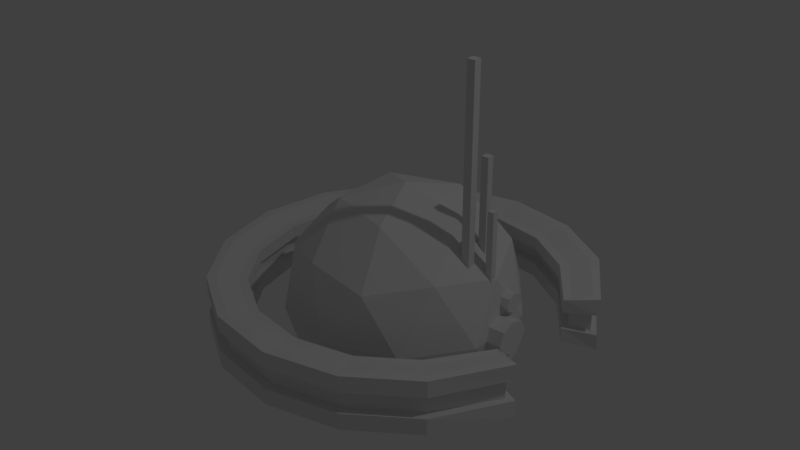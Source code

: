 # Source: spread.blend  (saved by Blender 2.79.0; exported with 4.5.12 LTS)
import bpy
from mathutils import Matrix  # noqa: F401  (used for matrix-valued properties, if any)

bpy.ops.wm.read_factory_settings(use_empty=True)
scene = bpy.context.scene
scene.name = 'Scene'

# ---- collections
col_collection_1 = bpy.data.collections.new('Collection 1'); scene.collection.children.link(col_collection_1)

# ---- world
world_world = bpy.data.worlds.new('World'); scene.world = world_world
world_world.color = (0.05088, 0.05088, 0.05088)
world_world.use_sun_shadow = False
world_world.sun_shadow_jitter_overblur = 0.0
world_world.cycles.sampling_method = 'MANUAL'

# ---- lights
light_lamp = bpy.data.lights.new('Lamp', 'POINT')
light_lamp.transmission_factor = 0.0
light_lamp.cutoff_distance = 30.0
light_lamp.energy = 100.0
light_lamp.shadow_buffer_clip_start = 1.001
light_lamp.shadow_soft_size = 0.1
light_lamp.shadow_maximum_resolution = 0.006
light_lamp.use_absolute_resolution = True

# ---- meshes
me_cylinder_002 = bpy.data.meshes.new('Cylinder.002')
me_cylinder_002.from_pydata([(-2.09e-08, 0.8853, -0.123), (-2.09e-08, 0.8853, 0.123), (0.3388, 0.818, -0.123), (0.3388, 0.818, 0.123), (0.626, 0.626, -0.123), (0.626, 0.626, 0.123), (0.818, 0.3388, -0.123), (0.818, 0.3388, 0.123), (0.818, -0.3388, -0.123), (0.818, -0.3388, 0.123), (0.626, -0.626, -0.123), (0.626, -0.626, 0.123), (0.3388, -0.818, -0.123), (0.3388, -0.818, 0.123), (1.327e-07, -0.8853, -0.123), (1.327e-07, -0.8853, 0.123), (-0.3388, -0.818, -0.123), (-0.3388, -0.818, 0.123), (-0.626, -0.626, -0.123), (-0.626, -0.626, 0.123), (-0.818, -0.3388, -0.123), (-0.818, -0.3388, 0.123), (-0.8853, 4.086e-09, -0.123), (-0.8853, 4.086e-09, 0.123), (-0.818, 0.3388, -0.123), (-0.818, 0.3388, 0.123), (-0.626, 0.626, -0.123), (-0.626, 0.626, 0.123), (-0.3388, 0.818, -0.123), (-0.3388, 0.818, 0.123), (0.0, 1.0, -0.15), (0.3827, 0.9239, -0.15), (0.3827, 0.9239, 0.15), (0.0, 1.0, 0.15), (0.7071, 0.7071, -0.15), (0.7071, 0.7071, 0.15), (0.9239, 0.3827, -0.15), (0.9239, 0.3827, 0.15), (0.9239, -0.3827, -0.15), (0.9239, -0.3827, 0.15), (0.7071, -0.7071, -0.15), (0.7071, -0.7071, 0.15), (0.3827, -0.9239, -0.15), (0.3827, -0.9239, 0.15), (1.51e-07, -1.0, -0.15), (1.51e-07, -1.0, 0.15), (-0.3827, -0.9239, -0.15), (-0.3827, -0.9239, 0.15), (-0.7071, -0.7071, -0.15), (-0.7071, -0.7071, 0.15), (-0.9239, -0.3827, -0.15), (-0.9239, -0.3827, 0.15), (-1.0, 1.192e-08, -0.15), (-1.0, 1.192e-08, 0.15), (-0.9239, 0.3827, -0.15), (-0.9239, 0.3827, 0.15), (-0.7071, 0.7071, -0.15), (-0.7071, 0.7071, 0.15), (-0.3827, 0.9239, -0.15), (-0.3827, 0.9239, 0.15), (0.0, 1.0, -0.05868), (0.0, 1.0, 0.05868), (0.3827, 0.9239, 0.05868), (0.3827, 0.9239, -0.05868), (0.7071, 0.7071, 0.05868), (0.7071, 0.7071, -0.05868), (0.9239, 0.3827, 0.05868), (0.9239, 0.3827, -0.05868), (0.9239, -0.3827, 0.05868), (0.9239, -0.3827, -0.05868), (0.7071, -0.7071, 0.05868), (0.7071, -0.7071, -0.05868), (0.3827, -0.9239, 0.05868), (0.3827, -0.9239, -0.05868), (1.49e-07, -1.0, 0.05868), (1.49e-07, -1.0, -0.05868), (-0.3827, -0.9239, 0.05868), (-0.3827, -0.9239, -0.05868), (-0.7071, -0.7071, 0.05868), (-0.7071, -0.7071, -0.05868), (-0.9239, -0.3827, 0.05868), (-0.9239, -0.3827, -0.05868), (-1.0, 1.192e-08, 0.05868), (-1.0, 1.192e-08, -0.05868), (-0.9239, 0.3827, 0.05868), (-0.9239, 0.3827, -0.05868), (-0.7071, 0.7071, 0.05868), (-0.7071, 0.7071, -0.05868), (-0.3827, 0.9239, 0.05868), (-0.3827, 0.9239, -0.05868), (-2.235e-08, 0.8853, -0.04813), (-2.235e-08, 0.8853, 0.04813), (-0.3388, 0.818, 0.04813), (-0.3388, 0.818, -0.04813), (-0.626, 0.626, 0.04813), (-0.626, 0.626, -0.04813), (-0.818, 0.3388, 0.04813), (-0.818, 0.3388, -0.04813), (-0.8853, 4.086e-09, 0.04813), (-0.8853, 4.086e-09, -0.04813), (-0.818, -0.3388, 0.04813), (-0.818, -0.3388, -0.04813), (-0.626, -0.626, 0.04813), (-0.626, -0.626, -0.04813), (-0.3388, -0.818, 0.04813), (-0.3388, -0.818, -0.04813), (1.341e-07, -0.8853, 0.04813), (1.341e-07, -0.8853, -0.04813), (0.3388, -0.818, 0.04813), (0.3388, -0.818, -0.04813), (0.626, -0.626, 0.04813), (0.626, -0.626, -0.04813), (0.818, -0.3388, 0.04813), (0.818, -0.3388, -0.04813), (0.818, 0.3388, 0.04813), (0.818, 0.3388, -0.04813), (0.626, 0.626, 0.04813), (0.626, 0.626, -0.04813), (0.3388, 0.818, 0.04813), (0.3388, 0.818, -0.04813), (8.221e-09, 1.05, -0.15), (0.4018, 0.9701, -0.15), (0.4018, 0.9701, 0.15), (9.189e-09, 1.05, 0.15), (7.451e-09, 1.05, 0.05868), (0.4018, 0.9701, -0.05868), (0.7425, 0.7425, -0.15), (0.7425, 0.7425, 0.15), (0.7425, 0.7425, -0.05868), (0.9729, 0.3728, -0.15), (0.9729, 0.3728, 0.15), (0.9709, 0.3656, -0.05868), (0.9709, -0.3656, -0.05868), (0.9729, -0.3728, -0.15), (0.7425, -0.7425, -0.15), (0.7425, -0.7425, 0.15), (0.9729, -0.3728, 0.15), (0.7425, -0.7425, -0.05868), (0.4018, -0.9701, -0.15), (0.4018, -0.9701, 0.15), (0.4018, -0.9701, -0.05868), (1.582e-07, -1.05, -0.15), (1.582e-07, -1.05, 0.15), (1.565e-07, -1.05, -0.05868), (-0.4018, -0.9701, -0.15), (-0.4018, -0.9701, 0.15), (-0.4018, -0.9701, -0.05868), (-0.7425, -0.7425, -0.15), (-0.7425, -0.7425, 0.15), (-0.7425, -0.7425, -0.05868), (-0.9701, -0.4018, -0.15), (-0.9701, -0.4018, 0.15), (-0.9701, -0.4018, -0.05868), (-1.05, 1.531e-08, -0.15), (-1.05, 1.531e-08, 0.15), (-1.05, 1.531e-08, -0.05868), (-0.9701, 0.4018, -0.15), (-0.9701, 0.4018, 0.15), (-0.9701, 0.4018, -0.05868), (-0.7425, 0.7425, -0.15), (-0.7425, 0.7425, 0.15), (-0.7425, 0.7425, -0.05868), (-0.4018, 0.9701, -0.15), (-0.4018, 0.9701, 0.15), (-0.4018, 0.9701, -0.05868), (-3.106e-08, 0.8353, -0.123), (0.3197, 0.7718, -0.123), (0.3197, 0.7718, 0.123), (-3.106e-08, 0.8353, 0.123), (0.5907, 0.5907, -0.123), (0.5907, 0.5907, 0.123), (0.8061, 0.2902, -0.123), (0.8061, 0.2902, 0.123), (0.8061, -0.2902, -0.123), (0.5907, -0.5907, -0.123), (0.5907, -0.5907, 0.123), (0.8061, -0.2902, 0.123), (0.3197, -0.7718, -0.123), (0.3197, -0.7718, 0.123), (1.245e-07, -0.8353, -0.123), (1.245e-07, -0.8353, 0.123), (-0.3197, -0.7718, -0.123), (-0.3197, -0.7718, 0.123), (-0.5907, -0.5907, -0.123), (-0.5907, -0.5907, 0.123), (-0.7718, -0.3197, -0.123), (-0.7718, -0.3197, 0.123), (-0.8353, -2.664e-10, -0.123), (-0.8353, -2.664e-10, 0.123), (-0.7718, 0.3197, -0.123), (-0.7718, 0.3197, 0.123), (-0.5907, 0.5907, -0.123), (-0.5907, 0.5907, 0.123), (-0.3197, 0.7718, -0.123), (-0.3197, 0.7718, 0.123), (-3.353e-08, 0.8353, 0.04813), (-0.3197, 0.7718, -0.04813), (-0.5907, 0.5907, -0.04813), (-0.7718, 0.3197, -0.04813), (-0.8353, -2.664e-10, -0.04813), (-0.7718, -0.3197, -0.04813), (-0.5907, -0.5907, -0.04813), (-0.3197, -0.7718, -0.04813), (1.267e-07, -0.8353, -0.04813), (0.3197, -0.7718, -0.04813), (0.5907, -0.5907, -0.04813), (0.8015, -0.2916, -0.04813), (0.8015, 0.2916, -0.04813), (0.5907, 0.5907, -0.04813), (0.3197, 0.7718, -0.04813), (7.451e-09, 1.05, -0.05868), (0.4018, 0.9701, 0.05868), (0.7425, 0.7425, 0.05868), (0.9709, 0.3656, 0.05868), (0.9709, -0.3656, 0.05868), (0.7425, -0.7425, 0.05868), (0.4018, -0.9701, 0.05868), (1.565e-07, -1.05, 0.05868), (-0.4018, -0.9701, 0.05868), (-0.7425, -0.7425, 0.05868), (-0.9701, -0.4018, 0.05868), (-1.05, 1.531e-08, 0.05868), (-0.9701, 0.4018, 0.05868), (-0.7425, 0.7425, 0.05868), (-0.4018, 0.9701, 0.05868), (-3.353e-08, 0.8353, -0.04813), (-0.3197, 0.7718, 0.04813), (-0.5907, 0.5907, 0.04813), (-0.7718, 0.3197, 0.04813), (-0.8353, -2.664e-10, 0.04813), (-0.7718, -0.3197, 0.04813), (-0.5907, -0.5907, 0.04813), (-0.3197, -0.7718, 0.04813), (1.267e-07, -0.8353, 0.04813), (0.3197, -0.7718, 0.04813), (0.5907, -0.5907, 0.04813), (0.8015, -0.2916, 0.04813), (0.8015, 0.2916, 0.04813), (0.5907, 0.5907, 0.04813), (0.3197, 0.7718, 0.04813)], [], [(70, 68, 214, 215), (1, 29, 194, 168), (69, 71, 137, 132), (43, 45, 142, 139), (28, 0, 165, 193), (72, 70, 215, 216), (44, 42, 138, 141), (29, 27, 192, 194), (71, 73, 140, 137), (26, 28, 193, 191), (74, 72, 216, 217), (41, 43, 139, 135), (27, 25, 190, 192), (73, 75, 143, 140), (42, 40, 134, 138), (24, 26, 191, 189), (76, 74, 217, 218), (25, 23, 188, 190), (2, 0, 30, 31), (1, 3, 32, 33), (4, 2, 31, 34), (3, 5, 35, 32), (6, 4, 34, 36), (5, 7, 37, 35), (10, 8, 38, 40), (9, 11, 41, 39), (12, 10, 40, 42), (11, 13, 43, 41), (14, 12, 42, 44), (13, 15, 45, 43), (16, 14, 44, 46), (15, 17, 47, 45), (18, 16, 46, 48), (17, 19, 49, 47), (20, 18, 48, 50), (19, 21, 51, 49), (22, 20, 50, 52), (21, 23, 53, 51), (24, 22, 52, 54), (23, 25, 55, 53), (26, 24, 54, 56), (25, 27, 57, 55), (28, 26, 56, 58), (27, 29, 59, 57), (0, 28, 58, 30), (29, 1, 33, 59), (75, 77, 146, 143), (39, 41, 135, 136), (22, 24, 189, 187), (78, 76, 218, 219), (40, 38, 133, 134), (23, 21, 186, 188), (77, 79, 149, 146), (20, 22, 187, 185), (80, 78, 219, 220), (21, 19, 184, 186), (79, 81, 152, 149), (35, 37, 130, 127), (18, 20, 185, 183), (119, 118, 91, 90), (82, 80, 220, 221), (117, 116, 118, 119), (36, 34, 126, 129), (115, 114, 116, 117), (19, 17, 182, 184), (111, 110, 112, 113), (81, 83, 155, 152), (109, 108, 110, 111), (16, 18, 183, 181), (107, 106, 108, 109), (84, 82, 221, 222), (105, 104, 106, 107), (32, 35, 127, 122), (103, 102, 104, 105), (17, 15, 180, 182), (101, 100, 102, 103), (83, 85, 158, 155), (99, 98, 100, 101), (34, 31, 121, 126), (97, 96, 98, 99), (14, 16, 181, 179), (95, 94, 96, 97), (86, 84, 222, 223), (90, 91, 92, 93), (15, 13, 178, 180), (89, 88, 61, 60), (85, 87, 161, 158), (87, 86, 88, 89), (12, 14, 179, 177), (93, 92, 94, 95), (94, 92, 226, 227), (85, 84, 86, 87), (33, 32, 122, 123), (83, 82, 84, 85), (13, 11, 175, 178), (81, 80, 82, 83), (93, 95, 197, 196), (79, 78, 80, 81), (31, 30, 120, 121), (77, 76, 78, 79), (10, 12, 177, 174), (75, 74, 76, 77), (88, 86, 223, 224), (73, 72, 74, 75), (11, 9, 176, 175), (71, 70, 72, 73), (87, 89, 164, 161), (69, 68, 70, 71), (8, 10, 174, 173), (69, 113, 112, 68), (61, 88, 224, 124), (67, 66, 114, 115), (7, 5, 170, 172), (65, 64, 66, 67), (89, 60, 210, 164), (63, 62, 64, 65), (4, 6, 171, 169), (60, 61, 62, 63), (124, 123, 122, 211), (211, 122, 127, 212), (212, 127, 130, 213), (213, 130, 172, 237), (214, 236, 176, 136), (214, 136, 135, 215), (215, 135, 139, 216), (216, 139, 142, 217), (217, 142, 145, 218), (218, 145, 148, 219), (219, 148, 151, 220), (220, 151, 154, 221), (221, 154, 157, 222), (222, 157, 160, 223), (226, 194, 192, 227), (223, 160, 163, 224), (224, 163, 123, 124), (195, 168, 194, 226), (227, 192, 190, 228), (228, 190, 188, 229), (229, 188, 186, 230), (230, 186, 184, 231), (231, 184, 182, 232), (232, 182, 180, 233), (233, 180, 178, 234), (234, 178, 175, 235), (235, 175, 176, 236), (237, 172, 170, 238), (238, 170, 167, 239), (239, 167, 168, 195), (166, 209, 225, 165), (169, 208, 209, 166), (171, 207, 208, 169), (174, 205, 206, 173), (177, 204, 205, 174), (179, 203, 204, 177), (181, 202, 203, 179), (183, 201, 202, 181), (185, 200, 201, 183), (187, 199, 200, 185), (189, 198, 199, 187), (191, 197, 198, 189), (165, 225, 196, 193), (162, 164, 210, 120), (159, 161, 164, 162), (193, 196, 197, 191), (156, 158, 161, 159), (153, 155, 158, 156), (150, 152, 155, 153), (147, 149, 152, 150), (144, 146, 149, 147), (141, 143, 146, 144), (138, 140, 143, 141), (134, 137, 140, 138), (133, 132, 137, 134), (133, 173, 206, 132), (129, 131, 207, 171), (126, 128, 131, 129), (121, 125, 128, 126), (120, 210, 125, 121), (46, 44, 141, 144), (113, 69, 132, 206), (45, 47, 145, 142), (68, 112, 236, 214), (119, 90, 225, 209), (67, 115, 207, 131), (91, 118, 239, 195), (48, 46, 144, 147), (114, 66, 213, 237), (117, 119, 209, 208), (47, 49, 148, 145), (65, 67, 131, 128), (118, 116, 238, 239), (66, 64, 212, 213), (6, 36, 129, 171), (115, 117, 208, 207), (50, 48, 147, 150), (63, 65, 128, 125), (37, 7, 172, 130), (116, 114, 237, 238), (49, 51, 151, 148), (64, 62, 211, 212), (38, 8, 173, 133), (111, 113, 206, 205), (60, 63, 125, 210), (9, 39, 136, 176), (112, 110, 235, 236), (52, 50, 150, 153), (62, 61, 124, 211), (109, 111, 205, 204), (51, 53, 154, 151), (110, 108, 234, 235), (107, 109, 204, 203), (54, 52, 153, 156), (108, 106, 233, 234), (53, 55, 157, 154), (105, 107, 203, 202), (106, 104, 232, 233), (56, 54, 156, 159), (103, 105, 202, 201), (55, 57, 160, 157), (104, 102, 231, 232), (101, 103, 201, 200), (58, 56, 159, 162), (102, 100, 230, 231), (57, 59, 163, 160), (99, 101, 200, 199), (100, 98, 229, 230), (30, 58, 162, 120), (97, 99, 199, 198), (59, 33, 123, 163), (98, 96, 228, 229), (0, 2, 166, 165), (95, 97, 198, 197), (3, 1, 168, 167), (96, 94, 227, 228), (2, 4, 169, 166), (90, 93, 196, 225), (5, 3, 167, 170), (92, 91, 195, 226)])
_uv = me_cylinder_002.uv_layers.new(name='UVMap')
_uv.uv.foreach_set('vector', [0.8104, 0.7805, 0.8413, 0.7033, 0.8501, 0.6978, 0.819, 0.7865, 0.4402, 0.6649, 0.3742, 0.6366, 0.3799, 0.6277, 0.4423, 0.6544, 0.322, 0.5785, 0.3529, 0.6557, 0.3443, 0.6617, 0.3132, 0.573, 0.591, 0.3009, 0.5164, 0.2689, 0.5184, 0.2584, 0.5967, 0.292, 0.6372, 0.503, 0.5711, 0.5313, 0.5691, 0.5208, 0.6315, 0.4941, 0.7532, 0.8396, 0.8104, 0.7805, 0.819, 0.7865, 0.759, 0.8485, 0.495, 0.1353, 0.4204, 0.1673, 0.4147, 0.1584, 0.493, 0.1248, 0.3742, 0.6366, 0.3236, 0.5843, 0.3322, 0.5783, 0.3799, 0.6277, 0.3529, 0.6557, 0.41, 0.7148, 0.4043, 0.7237, 0.3443, 0.6617, 0.6878, 0.4507, 0.6372, 0.503, 0.6315, 0.4941, 0.6792, 0.4447, 0.6786, 0.8716, 0.7532, 0.8396, 0.759, 0.8485, 0.6806, 0.8821, 0.6481, 0.36, 0.591, 0.3009, 0.5967, 0.292, 0.6567, 0.354, 0.3236, 0.5843, 0.2963, 0.5159, 0.3064, 0.5138, 0.3322, 0.5783, 0.41, 0.7148, 0.4847, 0.7468, 0.4826, 0.7573, 0.4043, 0.7237, 0.4204, 0.1673, 0.3633, 0.2264, 0.3547, 0.2204, 0.4147, 0.1584, 0.7151, 0.3823, 0.6878, 0.4507, 0.6792, 0.4447, 0.705, 0.3803, 0.5978, 0.8716, 0.6786, 0.8716, 0.6806, 0.8821, 0.5958, 0.8821, 0.2963, 0.5159, 0.2963, 0.442, 0.3064, 0.4441, 0.3064, 0.5138, 0.4996, 0.5313, 0.5711, 0.5313, 0.5758, 0.5554, 0.495, 0.5554, 0.4402, 0.6649, 0.5118, 0.6649, 0.5164, 0.689, 0.4356, 0.689, 0.4336, 0.503, 0.4996, 0.5313, 0.495, 0.5554, 0.4204, 0.5234, 0.5118, 0.6649, 0.5778, 0.6366, 0.591, 0.657, 0.5164, 0.689, 0.383, 0.4507, 0.4336, 0.503, 0.4204, 0.5234, 0.3633, 0.4643, 0.5778, 0.6366, 0.6284, 0.5843, 0.6481, 0.5979, 0.591, 0.657, 0.383, 0.24, 0.3556, 0.3084, 0.3324, 0.3036, 0.3633, 0.2264, 0.6558, 0.442, 0.6284, 0.3736, 0.6481, 0.36, 0.679, 0.4372, 0.4336, 0.1877, 0.383, 0.24, 0.3633, 0.2264, 0.4204, 0.1673, 0.6284, 0.3736, 0.5778, 0.3213, 0.591, 0.3009, 0.6481, 0.36, 0.4996, 0.1594, 0.4336, 0.1877, 0.4204, 0.1673, 0.495, 0.1353, 0.5778, 0.3213, 0.5118, 0.293, 0.5164, 0.2689, 0.591, 0.3009, 0.5711, 0.1594, 0.4996, 0.1594, 0.495, 0.1353, 0.5758, 0.1353, 0.5118, 0.293, 0.4402, 0.293, 0.4356, 0.2689, 0.5164, 0.2689, 0.6372, 0.1877, 0.5711, 0.1594, 0.5758, 0.1353, 0.6504, 0.1673, 0.4402, 0.293, 0.3742, 0.3213, 0.361, 0.3009, 0.4356, 0.2689, 0.6878, 0.24, 0.6372, 0.1877, 0.6504, 0.1673, 0.7075, 0.2264, 0.3742, 0.3213, 0.3236, 0.3736, 0.3039, 0.36, 0.361, 0.3009, 0.7151, 0.3084, 0.6878, 0.24, 0.7075, 0.2264, 0.7384, 0.3036, 0.3236, 0.3736, 0.2963, 0.442, 0.273, 0.4372, 0.3039, 0.36, 0.7151, 0.3823, 0.7151, 0.3084, 0.7384, 0.3036, 0.7384, 0.3871, 0.2963, 0.442, 0.2963, 0.5159, 0.273, 0.5207, 0.273, 0.4372, 0.6878, 0.4507, 0.7151, 0.3823, 0.7384, 0.3871, 0.7075, 0.4643, 0.2963, 0.5159, 0.3236, 0.5843, 0.3039, 0.5979, 0.273, 0.5207, 0.6372, 0.503, 0.6878, 0.4507, 0.7075, 0.4643, 0.6504, 0.5234, 0.3236, 0.5843, 0.3742, 0.6366, 0.361, 0.657, 0.3039, 0.5979, 0.5711, 0.5313, 0.6372, 0.503, 0.6504, 0.5234, 0.5758, 0.5554, 0.3742, 0.6366, 0.4402, 0.6649, 0.4356, 0.689, 0.361, 0.657, 0.4847, 0.7468, 0.5654, 0.7468, 0.5675, 0.7573, 0.4826, 0.7573, 0.679, 0.4372, 0.6481, 0.36, 0.6567, 0.354, 0.6886, 0.4413, 0.7151, 0.3084, 0.7151, 0.3823, 0.705, 0.3803, 0.705, 0.3105, 0.5232, 0.8396, 0.5978, 0.8716, 0.5958, 0.8821, 0.5175, 0.8485, 0.3633, 0.2264, 0.3324, 0.3036, 0.3228, 0.3077, 0.3547, 0.2204, 0.2963, 0.442, 0.3236, 0.3736, 0.3322, 0.3796, 0.3064, 0.4441, 0.5654, 0.7468, 0.6401, 0.7148, 0.6458, 0.7237, 0.5675, 0.7573, 0.6878, 0.24, 0.7151, 0.3084, 0.705, 0.3105, 0.6792, 0.246, 0.4661, 0.7805, 0.5232, 0.8396, 0.5175, 0.8485, 0.4575, 0.7865, 0.3236, 0.3736, 0.3742, 0.3213, 0.3799, 0.3302, 0.3322, 0.3796, 0.6401, 0.7148, 0.6972, 0.6557, 0.7058, 0.6617, 0.6458, 0.7237, 0.591, 0.657, 0.6481, 0.5979, 0.6585, 0.5979, 0.5967, 0.6659, 0.6372, 0.1877, 0.6878, 0.24, 0.6792, 0.246, 0.6315, 0.1966, 0.1125, 0.1486, 0.1324, 0.1486, 0.1324, 0.2051, 0.1125, 0.2051, 0.4352, 0.7033, 0.4661, 0.7805, 0.4575, 0.7865, 0.4251, 0.7054, 0.1125, 0.07809, 0.1324, 0.07809, 0.1324, 0.1486, 0.1125, 0.1486, 0.3633, 0.4643, 0.4204, 0.5234, 0.4147, 0.5323, 0.3529, 0.4643, 0.1125, 0.00438, 0.1324, 0.00438, 0.1324, 0.07809, 0.1125, 0.07809, 0.3742, 0.3213, 0.4402, 0.293, 0.4423, 0.3035, 0.3799, 0.3302, 0.03241, 0.9038, 0.05234, 0.9038, 0.05234, 0.9721, 0.03241, 0.9721, 0.6972, 0.6557, 0.7281, 0.5785, 0.7382, 0.5806, 0.7058, 0.6617, 0.03241, 0.8298, 0.05234, 0.8298, 0.05234, 0.9038, 0.03241, 0.9038, 0.5711, 0.1594, 0.6372, 0.1877, 0.6315, 0.1966, 0.5691, 0.1699, 0.03241, 0.7614, 0.05234, 0.7614, 0.05234, 0.8298, 0.03241, 0.8298, 0.4352, 0.6198, 0.4352, 0.7033, 0.4251, 0.7054, 0.4251, 0.6177, 0.09259, 0.06308, 0.07266, 0.06308, 0.07266, 0.00438, 0.09259, 0.00438, 0.5164, 0.689, 0.591, 0.657, 0.5967, 0.6659, 0.5184, 0.6995, 0.09259, 0.1345, 0.07266, 0.1345, 0.07266, 0.06308, 0.09259, 0.06308, 0.4402, 0.293, 0.5118, 0.293, 0.5097, 0.3035, 0.4423, 0.3035, 0.09259, 0.2079, 0.07266, 0.2079, 0.07266, 0.1345, 0.09259, 0.1345, 0.7281, 0.5785, 0.7281, 0.495, 0.7382, 0.4929, 0.7382, 0.5806, 0.09259, 0.2719, 0.07266, 0.2719, 0.07266, 0.2079, 0.09259, 0.2079, 0.4204, 0.5234, 0.495, 0.5554, 0.493, 0.5659, 0.4147, 0.5323, 0.1125, 0.05554, 0.09259, 0.05554, 0.09259, 0.00438, 0.1125, 0.00438, 0.4996, 0.1594, 0.5711, 0.1594, 0.5691, 0.1699, 0.5017, 0.1699, 0.1125, 0.1233, 0.09259, 0.1233, 0.09259, 0.05554, 0.1125, 0.05554, 0.4661, 0.5426, 0.4352, 0.6198, 0.4251, 0.6177, 0.4575, 0.5367, 0.1125, 0.2661, 0.09259, 0.2661, 0.09259, 0.1972, 0.1125, 0.1972, 0.5118, 0.293, 0.5778, 0.3213, 0.5721, 0.3302, 0.5097, 0.3035, 0.03485, 0.08167, 0.01056, 0.08167, 0.01056, 0.00438, 0.03485, 0.00438, 0.7281, 0.495, 0.6972, 0.4178, 0.7058, 0.4118, 0.7382, 0.4929, 0.03485, 0.1652, 0.01056, 0.1652, 0.01056, 0.08167, 0.03485, 0.08167, 0.4336, 0.1877, 0.4996, 0.1594, 0.5017, 0.1699, 0.4393, 0.1966, 0.1125, 0.1972, 0.09259, 0.1972, 0.09259, 0.1233, 0.1125, 0.1233, 0.4858, 0.5562, 0.5364, 0.5039, 0.5422, 0.5128, 0.4944, 0.5622, 0.03485, 0.2423, 0.01056, 0.2423, 0.01056, 0.1652, 0.03485, 0.1652, 0.4356, 0.689, 0.5164, 0.689, 0.5184, 0.6995, 0.4336, 0.6995, 0.03485, 0.3012, 0.01056, 0.3012, 0.01056, 0.2423, 0.03485, 0.2423, 0.5778, 0.3213, 0.6284, 0.3736, 0.6198, 0.3796, 0.5721, 0.3302, 0.03343, 0.5197, 0.009137, 0.5197, 0.009137, 0.4454, 0.03343, 0.4454, 0.6269, 0.3791, 0.6774, 0.4314, 0.6688, 0.4374, 0.6211, 0.388, 0.03343, 0.6029, 0.009137, 0.6029, 0.009137, 0.5197, 0.03343, 0.5197, 0.495, 0.5554, 0.5758, 0.5554, 0.5778, 0.5659, 0.493, 0.5659, 0.03343, 0.6825, 0.009137, 0.6825, 0.009137, 0.6029, 0.03343, 0.6029, 0.383, 0.24, 0.4336, 0.1877, 0.4393, 0.1966, 0.3916, 0.246, 0.03343, 0.7464, 0.009137, 0.7464, 0.009137, 0.6825, 0.03343, 0.6825, 0.5232, 0.4835, 0.4661, 0.5426, 0.4575, 0.5367, 0.5175, 0.4746, 0.09553, 0.5233, 0.07124, 0.5233, 0.07124, 0.4454, 0.09553, 0.4454, 0.6284, 0.3736, 0.6558, 0.442, 0.6514, 0.4517, 0.6198, 0.3796, 0.09553, 0.6068, 0.07124, 0.6068, 0.07124, 0.5233, 0.09553, 0.5233, 0.6972, 0.4178, 0.6401, 0.3587, 0.6458, 0.3498, 0.7058, 0.4118, 0.09553, 0.6833, 0.07124, 0.6833, 0.07124, 0.6068, 0.09553, 0.6068, 0.3556, 0.3084, 0.383, 0.24, 0.3916, 0.246, 0.36, 0.3181, 0.04466, 0.9072, 0.02337, 0.905, 0.02337, 0.8844, 0.04466, 0.8821, 0.5978, 0.4515, 0.5232, 0.4835, 0.5175, 0.4746, 0.5958, 0.441, 0.02337, 0.8821, 0.02337, 0.9072, 0.0, 0.905, 0.0, 0.8844, 0.6284, 0.5843, 0.5778, 0.6366, 0.5721, 0.6277, 0.628, 0.5736, 0.07124, 0.8303, 0.09553, 0.8303, 0.09553, 0.9132, 0.07124, 0.9132, 0.6401, 0.3587, 0.5654, 0.3267, 0.5675, 0.3162, 0.6458, 0.3498, 0.07124, 0.7496, 0.09553, 0.7496, 0.09553, 0.8303, 0.07124, 0.8303, 0.4336, 0.503, 0.383, 0.4507, 0.3834, 0.44, 0.4393, 0.4941, 0.07124, 0.6833, 0.09553, 0.6833, 0.09553, 0.7496, 0.07124, 0.7496, 0.8933, 0.7527, 0.9122, 0.7527, 0.9122, 0.8223, 0.8933, 0.8223, 0.8933, 0.8223, 0.9122, 0.8223, 0.9122, 0.9071, 0.8933, 0.9071, 0.8933, 0.9071, 0.9122, 0.9071, 0.9122, 0.9991, 0.8933, 1.0, 0.8703, 0.3775, 0.8515, 0.3798, 0.8549, 0.3399, 0.8703, 0.3383, 0.8891, 0.3825, 0.8891, 0.4184, 0.8736, 0.417, 0.8703, 0.3798, 0.9365, 0.6951, 0.9554, 0.6956, 0.9554, 0.7798, 0.9365, 0.7798, 0.9365, 0.7798, 0.9554, 0.7798, 0.9554, 0.8675, 0.9365, 0.8675, 0.9365, 0.8675, 0.9554, 0.8675, 0.9554, 0.9492, 0.9365, 0.9492, 0.8933, 0.757, 0.8744, 0.757, 0.8744, 0.69, 0.8933, 0.69, 0.8933, 0.69, 0.8744, 0.69, 0.8744, 0.6064, 0.8933, 0.6064, 0.8933, 0.6064, 0.8744, 0.6064, 0.8744, 0.519, 0.8933, 0.519, 0.8933, 0.519, 0.8744, 0.519, 0.8744, 0.441, 0.8933, 0.441, 0.9136, 0.3117, 0.8947, 0.3117, 0.8947, 0.2498, 0.9136, 0.2498, 0.9136, 0.2498, 0.8947, 0.2498, 0.8947, 0.1689, 0.9136, 0.1689, 0.9864, 0.623, 0.9709, 0.623, 0.9709, 0.5532, 0.9864, 0.5532, 0.9136, 0.1689, 0.8947, 0.1689, 0.8947, 0.08116, 0.9136, 0.08116, 0.9136, 0.08116, 0.8947, 0.08116, 0.8947, 0.0, 0.9136, 2.553e-08, 0.9864, 0.688, 0.9709, 0.688, 0.9709, 0.623, 0.9864, 0.623, 0.9864, 0.5532, 0.9709, 0.5532, 0.9709, 0.4893, 0.9864, 0.4893, 0.9864, 0.4893, 0.9709, 0.4893, 0.9709, 0.441, 0.9864, 0.441, 0.9709, 0.9476, 0.9554, 0.9476, 0.9554, 0.8871, 0.9709, 0.8871, 0.9709, 0.8871, 0.9554, 0.8871, 0.9554, 0.8179, 0.9709, 0.8179, 0.9709, 0.8179, 0.9554, 0.8179, 0.9554, 0.7505, 0.9709, 0.7505, 0.9709, 0.7505, 0.9554, 0.7505, 0.9554, 0.6951, 0.9709, 0.6951, 0.969, 0.2007, 0.9845, 0.2007, 0.9845, 0.2653, 0.969, 0.2653, 0.969, 0.2653, 0.9845, 0.2653, 0.9845, 0.3351, 0.969, 0.3351, 0.969, 0.3351, 0.9845, 0.3351, 0.9845, 0.4091, 0.969, 0.4081, 0.9845, 0.2016, 1.0, 0.2007, 1.0, 0.2798, 0.9845, 0.2798, 0.9845, 0.2798, 1.0, 0.2798, 1.0, 0.3463, 0.9845, 0.3463, 0.9845, 0.3463, 1.0, 0.3463, 1.0, 0.3996, 0.9845, 0.3996, 0.9889, 0.05332, 0.9734, 0.05332, 0.9734, 1.276e-08, 0.9889, 0.0, 0.9889, 0.1198, 0.9734, 0.1198, 0.9734, 0.05332, 0.9889, 0.05332, 0.9889, 0.1989, 0.9734, 0.198, 0.9734, 0.1198, 0.9889, 0.1198, 0.9535, 0.3351, 0.969, 0.3351, 0.969, 0.4081, 0.9535, 0.4091, 0.9535, 0.2653, 0.969, 0.2653, 0.969, 0.3351, 0.9535, 0.3351, 0.9535, 0.2007, 0.969, 0.2007, 0.969, 0.2653, 0.9535, 0.2653, 0.9554, 0.6381, 0.9709, 0.6381, 0.9709, 0.6935, 0.9554, 0.6935, 0.9554, 0.5707, 0.9709, 0.5707, 0.9709, 0.6381, 0.9554, 0.6381, 0.9554, 0.5015, 0.9709, 0.5015, 0.9709, 0.5707, 0.9554, 0.5707, 0.9554, 0.441, 0.9709, 0.441, 0.9709, 0.5015, 0.9554, 0.5015, 0.9709, 0.8938, 0.9864, 0.8938, 0.9864, 0.9421, 0.9709, 0.9421, 0.9709, 0.83, 0.9864, 0.83, 0.9864, 0.8938, 0.9709, 0.8938, 0.9709, 0.6951, 0.9864, 0.6951, 0.9864, 0.7602, 0.9709, 0.7602, 0.9122, 0.5222, 0.8933, 0.5222, 0.8933, 0.441, 0.9122, 0.441, 0.9122, 0.6099, 0.8933, 0.6099, 0.8933, 0.5222, 0.9122, 0.5222, 0.9709, 0.7602, 0.9864, 0.7602, 0.9864, 0.83, 0.9709, 0.83, 0.9122, 0.6909, 0.8933, 0.6909, 0.8933, 0.6099, 0.9122, 0.6099, 0.9122, 0.7527, 0.8933, 0.7527, 0.8933, 0.6909, 0.9122, 0.6909, 0.8947, 0.07795, 0.8758, 0.07795, 0.8758, 1.276e-08, 0.8947, 0.0, 0.8947, 0.1654, 0.8758, 0.1654, 0.8758, 0.07795, 0.8947, 0.07795, 0.8947, 0.249, 0.8758, 0.249, 0.8758, 0.1654, 0.8947, 0.1654, 0.8947, 0.316, 0.8758, 0.316, 0.8758, 0.249, 0.8947, 0.249, 0.9554, 0.5228, 0.9365, 0.5228, 0.9365, 0.441, 0.9554, 0.441, 0.9554, 0.6105, 0.9365, 0.6105, 0.9365, 0.5228, 0.9554, 0.5228, 0.9554, 0.6947, 0.9365, 0.6951, 0.9365, 0.6105, 0.9554, 0.6105, 0.8515, 0.4184, 0.8549, 0.3813, 0.8703, 0.3798, 0.8703, 0.4157, 0.8515, 0.2968, 0.8703, 0.2992, 0.8703, 0.3383, 0.8549, 0.3367, 0.8501, 0.8963, 0.869, 0.8963, 0.869, 0.9893, 0.8501, 0.9884, 0.8501, 0.8116, 0.869, 0.8116, 0.869, 0.8963, 0.8501, 0.8963, 0.8501, 0.742, 0.869, 0.742, 0.869, 0.8116, 0.8501, 0.8116, 0.5758, 0.1353, 0.495, 0.1353, 0.493, 0.1248, 0.5778, 0.1248, 0.3453, 0.5737, 0.322, 0.5785, 0.3132, 0.573, 0.3506, 0.5645, 0.5164, 0.2689, 0.4356, 0.2689, 0.4336, 0.2584, 0.5184, 0.2584, 0.8413, 0.7033, 0.818, 0.6986, 0.8127, 0.6893, 0.8501, 0.6978, 0.4893, 0.3508, 0.5608, 0.3508, 0.5588, 0.3613, 0.4913, 0.3613, 0.3529, 0.4178, 0.3727, 0.4314, 0.3741, 0.442, 0.3427, 0.4194, 0.6025, 0.4756, 0.674, 0.4756, 0.672, 0.4861, 0.6045, 0.4861, 0.6504, 0.1673, 0.5758, 0.1353, 0.5778, 0.1248, 0.6562, 0.1584, 0.7906, 0.5562, 0.8104, 0.5426, 0.8206, 0.5442, 0.7892, 0.5668, 0.4232, 0.3791, 0.4893, 0.3508, 0.4913, 0.3613, 0.429, 0.388, 0.4356, 0.2689, 0.361, 0.3009, 0.3552, 0.292, 0.4336, 0.2584, 0.41, 0.3587, 0.3529, 0.4178, 0.3427, 0.4194, 0.4043, 0.3498, 0.674, 0.4756, 0.74, 0.5039, 0.7343, 0.5128, 0.672, 0.4861, 0.8104, 0.5426, 0.7532, 0.4835, 0.759, 0.4746, 0.8206, 0.5442, 0.383, 0.4507, 0.3633, 0.4643, 0.3529, 0.4643, 0.3834, 0.44, 0.3727, 0.4314, 0.4232, 0.3791, 0.429, 0.388, 0.3741, 0.442, 0.7075, 0.2264, 0.6504, 0.1673, 0.6562, 0.1584, 0.7161, 0.2204, 0.4847, 0.3267, 0.41, 0.3587, 0.4043, 0.3498, 0.4826, 0.3162, 0.6481, 0.5979, 0.6284, 0.5843, 0.628, 0.5736, 0.6585, 0.5979, 0.74, 0.5039, 0.7906, 0.5562, 0.7892, 0.5668, 0.7343, 0.5128, 0.361, 0.3009, 0.3039, 0.36, 0.2953, 0.354, 0.3552, 0.292, 0.7532, 0.4835, 0.6786, 0.4515, 0.6806, 0.441, 0.759, 0.4746, 0.3324, 0.3036, 0.3556, 0.3084, 0.36, 0.3181, 0.3228, 0.3077, 0.3727, 0.6421, 0.3453, 0.5737, 0.3506, 0.5645, 0.3813, 0.6361, 0.5654, 0.3267, 0.4847, 0.3267, 0.4826, 0.3162, 0.5675, 0.3162, 0.6558, 0.442, 0.679, 0.4372, 0.6886, 0.4413, 0.6514, 0.4517, 0.818, 0.6986, 0.7906, 0.7669, 0.782, 0.761, 0.8127, 0.6893, 0.7384, 0.3036, 0.7075, 0.2264, 0.7161, 0.2204, 0.7486, 0.3015, 0.6786, 0.4515, 0.5978, 0.4515, 0.5958, 0.441, 0.6806, 0.441, 0.4232, 0.6944, 0.3727, 0.6421, 0.3813, 0.6361, 0.429, 0.6855, 0.3039, 0.36, 0.273, 0.4372, 0.2628, 0.4351, 0.2953, 0.354, 0.7906, 0.7669, 0.74, 0.8192, 0.7343, 0.8103, 0.782, 0.761, 0.4893, 0.7227, 0.4232, 0.6944, 0.429, 0.6855, 0.4913, 0.7122, 0.7384, 0.3871, 0.7384, 0.3036, 0.7486, 0.3015, 0.7486, 0.3892, 0.74, 0.8192, 0.674, 0.8475, 0.672, 0.837, 0.7343, 0.8103, 0.273, 0.4372, 0.273, 0.5207, 0.2628, 0.5228, 0.2628, 0.4351, 0.5608, 0.7227, 0.4893, 0.7227, 0.4913, 0.7122, 0.5588, 0.7122, 0.674, 0.8475, 0.6025, 0.8475, 0.6045, 0.837, 0.672, 0.837, 0.7075, 0.4643, 0.7384, 0.3871, 0.7486, 0.3892, 0.7161, 0.4703, 0.6269, 0.6944, 0.5608, 0.7227, 0.5588, 0.7122, 0.6211, 0.6855, 0.273, 0.5207, 0.3039, 0.5979, 0.2953, 0.6039, 0.2628, 0.5228, 0.6025, 0.8475, 0.5364, 0.8192, 0.5422, 0.8103, 0.6045, 0.837, 0.6774, 0.6421, 0.6269, 0.6944, 0.6211, 0.6855, 0.6688, 0.6361, 0.6504, 0.5234, 0.7075, 0.4643, 0.7161, 0.4703, 0.6562, 0.5323, 0.5364, 0.8192, 0.4858, 0.7669, 0.4944, 0.761, 0.5422, 0.8103, 0.3039, 0.5979, 0.361, 0.657, 0.3552, 0.6659, 0.2953, 0.6039, 0.7048, 0.5737, 0.6774, 0.6421, 0.6688, 0.6361, 0.6947, 0.5716, 0.4858, 0.7669, 0.4585, 0.6986, 0.4686, 0.6965, 0.4944, 0.761, 0.5758, 0.5554, 0.6504, 0.5234, 0.6562, 0.5323, 0.5778, 0.5659, 0.7048, 0.4998, 0.7048, 0.5737, 0.6947, 0.5716, 0.6947, 0.5018, 0.361, 0.657, 0.4356, 0.689, 0.4336, 0.6995, 0.3552, 0.6659, 0.4585, 0.6986, 0.4585, 0.6246, 0.4686, 0.6267, 0.4686, 0.6965, 0.5711, 0.5313, 0.4996, 0.5313, 0.5017, 0.5208, 0.5691, 0.5208, 0.6774, 0.4314, 0.7048, 0.4998, 0.6947, 0.5018, 0.6688, 0.4374, 0.5118, 0.6649, 0.4402, 0.6649, 0.4423, 0.6544, 0.5097, 0.6544, 0.4585, 0.6246, 0.4858, 0.5562, 0.4944, 0.5622, 0.4686, 0.6267, 0.4996, 0.5313, 0.4336, 0.503, 0.4393, 0.4941, 0.5017, 0.5208, 0.5608, 0.3508, 0.6269, 0.3791, 0.6211, 0.388, 0.5588, 0.3613, 0.5778, 0.6366, 0.5118, 0.6649, 0.5097, 0.6544, 0.5721, 0.6277, 0.5364, 0.5039, 0.6025, 0.4756, 0.6045, 0.4861, 0.5422, 0.5128])
me_cylinder_002.use_remesh_preserve_volume = False
me_cylinder_002.use_remesh_preserve_attributes = False
me_cylinder_002.use_mirror_vertex_groups = False
me_cylinder_002.update()
me_cylinder_001 = bpy.data.meshes.new('Cylinder.001')
me_cylinder_001.from_pydata([(0.2549, -0.2034, -0.001131), (0.3987, -0.2034, -0.001131), (0.2549, -0.2321, 0.01075), (0.3987, -0.2321, 0.01075), (0.2549, -0.244, 0.03944), (0.3987, -0.244, 0.03944), (0.2549, -0.2321, 0.06813), (0.3987, -0.2321, 0.06813), (0.2549, -0.2034, 0.08001), (0.3987, -0.2034, 0.08001), (0.2549, -0.1747, 0.06813), (0.3987, -0.1747, 0.06813), (0.2549, -0.1628, 0.03944), (0.3987, -0.1628, 0.03944), (0.2549, -0.1747, 0.01075), (0.3987, -0.1747, 0.01075), (0.3216, 4.47e-08, -0.1021), (0.4654, -5.96e-08, -0.1021), (0.3216, -0.07778, -0.06984), (0.4654, -0.07778, -0.06984), (0.3216, -0.11, 0.00794), (0.4654, -0.11, 0.00794), (0.3216, -0.07778, 0.08572), (0.4654, -0.07778, 0.08572), (0.3216, 5.96e-08, 0.1179), (0.4654, -2.98e-08, 0.1179), (0.3216, 0.07778, 0.08572), (0.4654, 0.07778, 0.08572), (0.3216, 0.11, 0.00794), (0.4654, 0.11, 0.00794), (0.3216, 0.07778, -0.06984), (0.4654, 0.07778, -0.06984), (0.2549, -0.1624, -0.1452), (0.3987, -0.1624, -0.1452), (0.2549, -0.2087, -0.126), (0.3987, -0.2087, -0.126), (0.2549, -0.228, -0.07958), (0.3987, -0.228, -0.07958), (0.2549, -0.2087, -0.03319), (0.3987, -0.2087, -0.03319), (0.2549, -0.1624, -0.01398), (0.3987, -0.1624, -0.01398), (0.2549, -0.116, -0.03319), (0.3987, -0.116, -0.03319), (0.2549, -0.09675, -0.07958), (0.3987, -0.09675, -0.07958), (0.2549, -0.116, -0.126), (0.3987, -0.116, -0.126), (0.2583, 0.1713, -0.135), (0.4021, 0.1713, -0.135), (0.2583, 0.1287, -0.1173), (0.4021, 0.1287, -0.1173), (0.2583, 0.1111, -0.07481), (0.4021, 0.1111, -0.07481), (0.2583, 0.1287, -0.03227), (0.4021, 0.1287, -0.03227), (0.2583, 0.1713, -0.01465), (0.4021, 0.1713, -0.01465), (0.2583, 0.2138, -0.03227), (0.4021, 0.2138, -0.03227), (0.2583, 0.2314, -0.07481), (0.4021, 0.2314, -0.07481), (0.2583, 0.2138, -0.1173), (0.4021, 0.2138, -0.1173)], [], [(0, 1, 3, 2), (2, 3, 5, 4), (4, 5, 7, 6), (6, 7, 9, 8), (8, 9, 11, 10), (10, 11, 13, 12), (3, 1, 15, 13, 11, 9, 7, 5), (12, 13, 15, 14), (14, 15, 1, 0), (0, 2, 4, 6, 8, 10, 12, 14), (16, 17, 19, 18), (18, 19, 21, 20), (20, 21, 23, 22), (22, 23, 25, 24), (24, 25, 27, 26), (26, 27, 29, 28), (19, 17, 31, 29, 27, 25, 23, 21), (28, 29, 31, 30), (30, 31, 17, 16), (16, 18, 20, 22, 24, 26, 28, 30), (32, 33, 35, 34), (34, 35, 37, 36), (36, 37, 39, 38), (38, 39, 41, 40), (40, 41, 43, 42), (42, 43, 45, 44), (35, 33, 47, 45, 43, 41, 39, 37), (44, 45, 47, 46), (46, 47, 33, 32), (32, 34, 36, 38, 40, 42, 44, 46), (48, 49, 51, 50), (50, 51, 53, 52), (52, 53, 55, 54), (54, 55, 57, 56), (56, 57, 59, 58), (58, 59, 61, 60), (51, 49, 63, 61, 59, 57, 55, 53), (60, 61, 63, 62), (62, 63, 49, 48), (48, 50, 52, 54, 56, 58, 60, 62)])
_uv = me_cylinder_001.uv_layers.new(name='UVMap')
_uv.uv.foreach_set('vector', [0.8893, 0.9644, 0.8893, 0.7378, 0.937, 0.7378, 0.937, 0.9644, 0.937, 0.9644, 0.937, 0.7378, 0.9707, 0.7378, 0.9707, 0.9644, 0.5327, 0.7734, 0.5327, 1.0, 0.499, 1.0, 0.499, 0.7734, 0.499, 0.7734, 0.499, 1.0, 0.4513, 1.0, 0.4513, 0.7734, 0.4513, 0.7734, 0.4513, 1.0, 0.4176, 1.0, 0.4176, 0.7734, 0.8849, 0.2266, 0.8849, 9.392e-08, 0.9186, 0.0, 0.9186, 0.2266, 0.143, 0.2347, 0.1093, 0.2001, 0.1093, 0.1512, 0.143, 0.1166, 0.1907, 0.1166, 0.2244, 0.1512, 0.2244, 0.2001, 0.1907, 0.2347, 0.9186, 0.2266, 0.9186, 0.0, 0.9663, 4.696e-08, 0.9663, 0.2266, 0.9663, 0.2266, 0.9663, 4.696e-08, 1.0, 4.696e-08, 1.0, 0.2266, 0.2857, 0.8661, 0.3194, 0.8315, 0.367, 0.8315, 0.4007, 0.8661, 0.4007, 0.915, 0.367, 0.9496, 0.3194, 0.9496, 0.2857, 0.915, 0.5327, 0.2265, 0.312, 0.2265, 0.312, 0.0938, 0.5327, 0.0938, 0.5327, 0.0938, 0.312, 0.0938, 0.312, 0.0, 0.5327, 1.291e-07, 0.7534, 0.3203, 0.5327, 0.3203, 0.5327, 0.2265, 0.7534, 0.2265, 0.7534, 0.2265, 0.5327, 0.2265, 0.5327, 0.0938, 0.7534, 0.0938, 0.7534, 0.0938, 0.5327, 0.0938, 0.5327, 1.409e-07, 0.7534, 0.0, 0.5327, 0.5468, 0.5327, 0.3203, 0.624, 0.3203, 0.624, 0.5468, 0.09137, 0.3203, 1.144e-08, 0.2265, 0.0, 0.0938, 0.09137, 3.522e-08, 0.2206, 0.0, 0.312, 0.0938, 0.312, 0.2265, 0.2206, 0.3203, 0.624, 0.5468, 0.624, 0.3203, 0.7533, 0.3203, 0.7533, 0.5468, 0.5327, 0.3203, 0.312, 0.3203, 0.312, 0.2265, 0.5327, 0.2265, 0.2206, 0.3203, 0.312, 0.4141, 0.312, 0.5467, 0.2206, 0.6405, 0.09137, 0.6405, 0.0, 0.5467, 4.574e-08, 0.4141, 0.09137, 0.3203, 0.8849, 0.0, 0.8849, 0.2266, 0.8079, 0.2266, 0.8079, 4.696e-08, 0.8079, 4.696e-08, 0.8079, 0.2266, 0.7534, 0.2266, 0.7534, 4.696e-08, 0.3466, 0.5468, 0.3466, 0.3203, 0.4011, 0.3203, 0.4011, 0.5468, 0.4011, 0.5468, 0.4011, 0.3203, 0.4782, 0.3203, 0.4782, 0.5468, 0.4782, 0.5468, 0.4782, 0.3203, 0.5327, 0.3203, 0.5327, 0.5468, 0.7187, 0.5468, 0.7187, 0.7734, 0.6642, 0.7734, 0.6642, 0.5468, 0.2, 0.07112, 0.2545, 0.1271, 0.2545, 0.2062, 0.2, 0.2621, 0.123, 0.2621, 0.06848, 0.2062, 0.06848, 0.1271, 0.123, 0.07112, 0.6642, 0.5468, 0.6642, 0.7734, 0.5872, 0.7734, 0.5872, 0.5468, 0.5872, 0.5468, 0.5872, 0.7734, 0.5327, 0.7734, 0.5327, 0.5468, 0.7732, 0.7378, 0.7187, 0.6819, 0.7187, 0.6028, 0.7732, 0.5468, 0.8503, 0.5468, 0.9048, 0.6028, 0.9048, 0.6819, 0.8503, 0.7378, 0.4827, 0.5468, 0.4827, 0.7734, 0.412, 0.7734, 0.412, 0.5468, 0.412, 0.5468, 0.412, 0.7734, 0.3621, 0.7734, 0.3621, 0.5468, 9.148e-08, 0.8671, 0.0, 0.6405, 0.04997, 0.6405, 0.04997, 0.8671, 0.04997, 0.8671, 0.04997, 0.6405, 0.1206, 0.6405, 0.1206, 0.8671, 0.1206, 0.8671, 0.1206, 0.6405, 0.1706, 0.6405, 0.1706, 0.8671, 0.5327, 1.0, 0.5327, 0.7734, 0.5826, 0.7734, 0.5826, 1.0, 0.05997, 0.1304, 0.1099, 0.07907, 0.1806, 0.07907, 0.2306, 0.1304, 0.2306, 0.2029, 0.1806, 0.2542, 0.1099, 0.2542, 0.05997, 0.2029, 0.5826, 1.0, 0.5826, 0.7734, 0.6533, 0.7734, 0.6533, 1.0, 0.5327, 0.5468, 0.5327, 0.7734, 0.4827, 0.7734, 0.4827, 0.5468, 0.8739, 0.3203, 0.9239, 0.3716, 0.9239, 0.4441, 0.8739, 0.4954, 0.8032, 0.4954, 0.7533, 0.4441, 0.7533, 0.3716, 0.8032, 0.3203])
me_cylinder_001.use_remesh_preserve_volume = False
me_cylinder_001.use_remesh_preserve_attributes = False
me_cylinder_001.use_mirror_vertex_groups = False
me_cylinder_001.update()
me_cube_001 = bpy.data.meshes.new('Cube.001')
me_cube_001.from_pydata([(-5.286, 2.373, -0.4913), (-5.286, 2.373, 0.2326), (-5.286, 4.096, -0.4913), (-5.286, 4.096, 0.2326), (-3.563, 2.373, -0.4913), (-3.563, 2.373, 0.2326), (-3.563, 4.096, -0.4913), (-3.563, 4.096, 0.2326), (-1.0, -1.0, -0.4913), (-1.0, -1.0, 0.4759), (-1.0, 1.0, -0.4913), (-1.0, 1.0, 0.4759), (1.0, -1.0, -0.4913), (1.0, -1.0, 0.4759), (1.0, 1.0, -0.4913), (1.0, 1.0, 0.4759), (-1.117, 5.454, -0.4913), (-1.117, 5.454, 1.0), (-1.117, 7.687, -0.4913), (-1.117, 7.687, 1.0), (1.117, 5.454, -0.4913), (1.117, 5.454, 1.0), (1.117, 7.687, -0.4913), (1.117, 7.687, 1.0)], [], [(0, 1, 3, 2), (2, 3, 7, 6), (6, 7, 5, 4), (4, 5, 1, 0), (2, 6, 4, 0), (7, 3, 1, 5), (8, 9, 11, 10), (10, 11, 15, 14), (14, 15, 13, 12), (12, 13, 9, 8), (10, 14, 12, 8), (15, 11, 9, 13), (16, 17, 19, 18), (18, 19, 23, 22), (22, 23, 21, 20), (20, 21, 17, 16), (18, 22, 20, 16), (23, 19, 17, 21)])
me_cube_001.use_remesh_preserve_volume = False
me_cube_001.use_remesh_preserve_attributes = False
me_cube_001.use_mirror_vertex_groups = False
me_cube_001.update()
me_icosphere = bpy.data.meshes.new('Icosphere')
me_icosphere.from_pydata([(0.0, 0.0, -1.0), (0.7236, -0.5257, -0.4472), (-0.2764, -0.8506, -0.4472), (-0.8944, 0.0, -0.4472), (-0.2764, 0.8506, -0.4472), (0.7236, 0.5257, -0.4472), (0.2764, -0.8506, 0.4472), (-0.7236, -0.5257, 0.4472), (-0.7236, 0.5257, 0.4472), (0.2764, 0.8506, 0.4472), (0.8944, 0.0, 0.4472), (0.0, 0.0, 1.0), (-0.1625, -0.5, -0.8507), (0.4253, -0.309, -0.8507), (0.2629, -0.809, -0.5257), (0.8506, 0.0, -0.5257), (0.4253, 0.309, -0.8507), (-0.5257, 0.0, -0.8507), (-0.6882, -0.5, -0.5257), (-0.1625, 0.5, -0.8507), (-0.6882, 0.5, -0.5257), (0.2629, 0.809, -0.5257), (0.9511, -0.309, 0.0), (0.9511, 0.309, 0.0), (0.0, -1.0, 0.0), (0.5878, -0.809, 0.0), (-0.9511, -0.309, 0.0), (-0.5878, -0.809, 0.0), (-0.5878, 0.809, 0.0), (-0.9511, 0.309, 0.0), (0.5878, 0.809, 0.0), (0.0, 1.0, 0.0), (0.6882, -0.5, 0.5257), (-0.2629, -0.809, 0.5257), (-0.8506, 0.0, 0.5257), (-0.2629, 0.809, 0.5257), (0.6882, 0.5, 0.5257), (0.1625, -0.5, 0.8507), (0.5257, 0.0, 0.8507), (-0.4253, -0.309, 0.8507), (-0.4253, 0.309, 0.8507), (0.1625, 0.5, 0.8507)], [], [(0, 13, 12), (1, 13, 15), (0, 12, 17), (0, 17, 19), (0, 19, 16), (1, 15, 22), (2, 14, 24), (3, 18, 26), (4, 20, 28), (5, 21, 30), (1, 22, 25), (2, 24, 27), (3, 26, 29), (4, 28, 31), (5, 30, 23), (6, 32, 37), (7, 33, 39), (8, 34, 40), (9, 35, 41), (10, 36, 38), (38, 41, 11), (38, 36, 41), (36, 9, 41), (41, 40, 11), (41, 35, 40), (35, 8, 40), (40, 39, 11), (40, 34, 39), (34, 7, 39), (39, 37, 11), (39, 33, 37), (33, 6, 37), (37, 38, 11), (37, 32, 38), (32, 10, 38), (23, 36, 10), (23, 30, 36), (30, 9, 36), (31, 35, 9), (31, 28, 35), (28, 8, 35), (29, 34, 8), (29, 26, 34), (26, 7, 34), (27, 33, 7), (27, 24, 33), (24, 6, 33), (25, 32, 6), (25, 22, 32), (22, 10, 32), (30, 31, 9), (30, 21, 31), (21, 4, 31), (28, 29, 8), (28, 20, 29), (20, 3, 29), (26, 27, 7), (26, 18, 27), (18, 2, 27), (24, 25, 6), (24, 14, 25), (14, 1, 25), (22, 23, 10), (22, 15, 23), (15, 5, 23), (16, 21, 5), (16, 19, 21), (19, 4, 21), (19, 20, 4), (19, 17, 20), (17, 3, 20), (17, 18, 3), (17, 12, 18), (12, 2, 18), (15, 16, 5), (15, 13, 16), (13, 0, 16), (12, 14, 2), (12, 13, 14), (13, 1, 14)])
me_icosphere.use_remesh_preserve_volume = False
me_icosphere.use_remesh_preserve_attributes = False
me_icosphere.use_mirror_vertex_groups = False
me_icosphere.update()

# ---- objects
ob_cylinder = bpy.data.objects.new('Cylinder', me_cylinder_002)
ob_cylinder_001 = bpy.data.objects.new('Cylinder.001', me_cylinder_001)
ob_cube_001 = bpy.data.objects.new('Cube.001', me_cube_001)
ob_icosphere = bpy.data.objects.new('Icosphere', me_icosphere)
ob_lamp = bpy.data.objects.new('Lamp', light_lamp)

# ---- transforms, parenting, visibility, modifiers, constraints
ob_cylinder.location = (0.0, 0.0, 0.0)
ob_cylinder.lineart.crease_threshold = 0.0
ob_cylinder_001.location = (0.3034, 0.0, 0.0)
ob_cylinder_001.rotation_euler = (1.571, 0.0, 0.0)
ob_cylinder_001.scale = (0.8569, 0.8569, 1.0)
ob_cylinder_001.lineart.crease_threshold = 0.0
ob_cube_001.location = (0.4678, 0.04832, 0.4364)
ob_cube_001.scale = (-0.02049, -0.02049, 1.0)
ob_cube_001.lineart.crease_threshold = 0.0
ob_icosphere.location = (0.0, 0.0, 0.0)
ob_icosphere.scale = (0.6534, 0.6534, 0.6534)
ob_icosphere.lineart.crease_threshold = 0.0
ob_lamp.location = (4.076, 1.005, 5.904)
ob_lamp.rotation_euler = (0.6503, 0.05522, 1.866)
ob_lamp.lock_rotations_4d = False
ob_lamp.empty_display_type = 'ARROWS'
ob_lamp.color = (0.0, 0.0, 0.0, 0.0)
ob_lamp.lineart.crease_threshold = 0.0

# ---- collection membership
col_collection_1.objects.link(ob_cylinder)
col_collection_1.objects.link(ob_cylinder_001)
col_collection_1.objects.link(ob_cube_001)
col_collection_1.objects.link(ob_icosphere)
col_collection_1.objects.link(ob_lamp)

# ---- scene / render settings (as saved in the file)
scene.frame_start = 1; scene.frame_end = 250; scene.frame_set(1)
scene.render.engine = 'BLENDER_EEVEE_NEXT'
scene.render.resolution_percentage = 50
scene.render.dither_intensity = 0.0
scene.cycles.use_denoising = False
scene.cycles.samples = 128
scene.cycles.sampling_pattern = 'TABULATED_SOBOL'
scene.cycles.light_sampling_threshold = 0.0
scene.cycles.use_adaptive_sampling = False
scene.cycles.use_light_tree = False
scene.cycles.blur_glossy = 0.0
scene.cycles.sample_clamp_indirect = 0.0
scene.view_settings.view_transform = 'Standard'
bpy.context.view_layer.update()

# ---- added for rendering (the .blend has no active camera): camera
cam_auto = bpy.data.cameras.new('AutoCamera')
cam_auto.lens = 50.0
cam_auto.sensor_width = 36.0
cam_auto.clip_end = 1000.0
ob_auto_camera = bpy.data.objects.new('AutoCamera', cam_auto)
scene.collection.objects.link(ob_auto_camera)
ob_auto_camera.location = (3.28058, -3.98295, 3.04683)
ob_auto_camera.rotation_euler = (1.09748, -7.21219e-08, 0.694738)
scene.camera = ob_auto_camera
bpy.context.view_layer.update()
